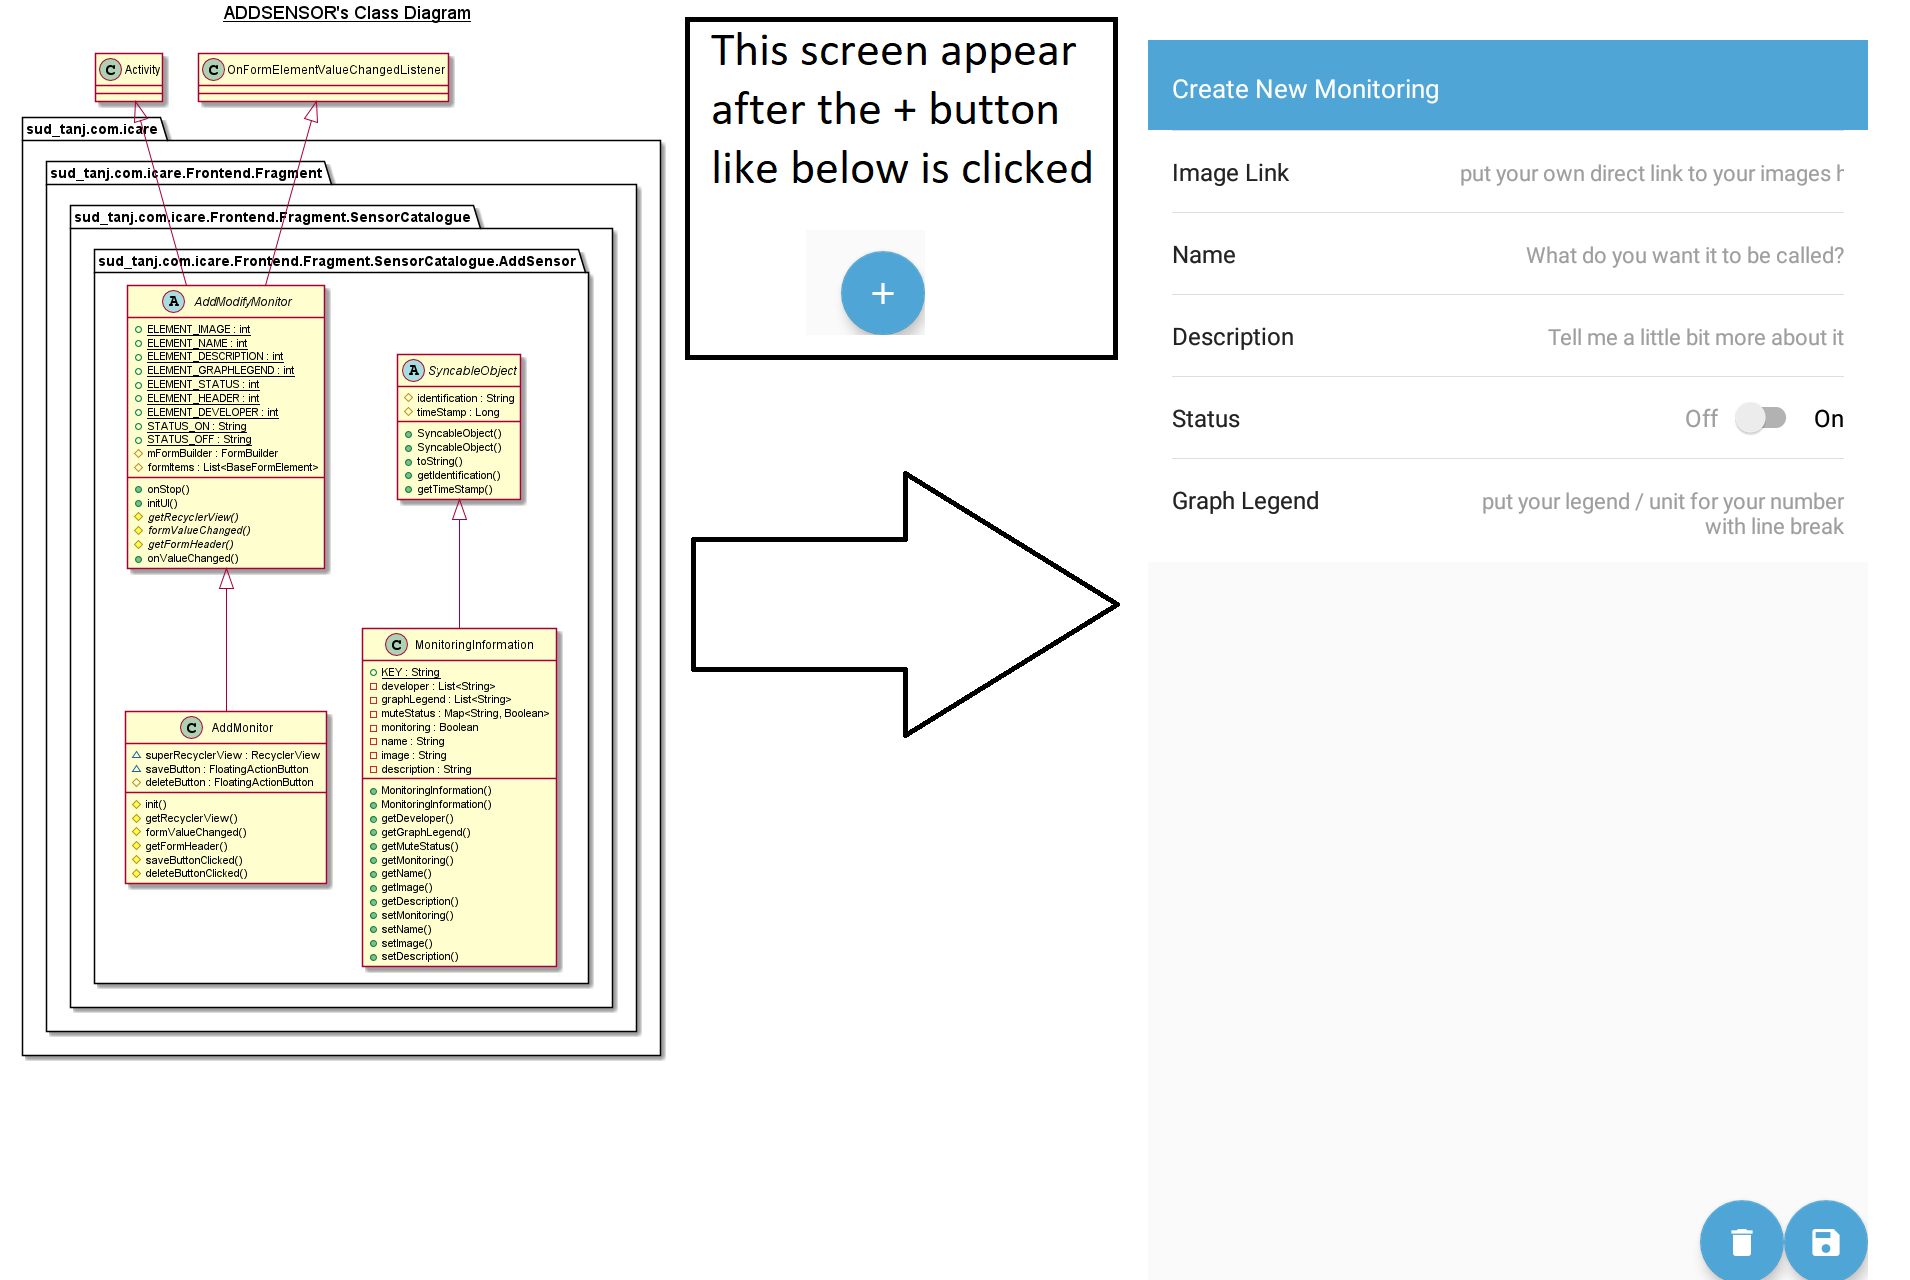

The diagram above was rendered by PlantUML. Its source (embedded in the PNG):
@startuml

title __ADDSENSOR's Class Diagram__\n

  package sud_tanj.com.icare {
    package sud_tanj.com.icare.Frontend.Fragment {
      package sud_tanj.com.icare.Frontend.Fragment.SensorCatalogue {
        package sud_tanj.com.icare.Frontend.Fragment.SensorCatalogue.AddSensor {
          abstract class AddModifyMonitor {
              {static} + ELEMENT_IMAGE : int
              {static} + ELEMENT_NAME : int
              {static} + ELEMENT_DESCRIPTION : int
              {static} + ELEMENT_GRAPHLEGEND : int
              {static} + ELEMENT_STATUS : int
              {static} + ELEMENT_HEADER : int
              {static} + ELEMENT_DEVELOPER : int
              {static} + STATUS_ON : String
              {static} + STATUS_OFF : String
              # mFormBuilder : FormBuilder
              # formItems : List<BaseFormElement>
              + onStop()
              + initUI()
              {abstract} # getRecyclerView()
              {abstract} # formValueChanged()
              {abstract} # getFormHeader()
              + onValueChanged()
          }
        }
      }
    }
  }
  

  package sud_tanj.com.icare {
    package sud_tanj.com.icare.Frontend.Fragment {
      package sud_tanj.com.icare.Frontend.Fragment.SensorCatalogue {
        package sud_tanj.com.icare.Frontend.Fragment.SensorCatalogue.AddSensor {
          class AddMonitor {
              ~ superRecyclerView : RecyclerView
              ~ saveButton : FloatingActionButton
              # deleteButton : FloatingActionButton
              # init()
              # getRecyclerView()
              # formValueChanged()
              # getFormHeader()
              # saveButtonClicked()
              # deleteButtonClicked()
          }
        }
      }
    }
  }
  

  package sud_tanj.com.icare {
    package sud_tanj.com.icare.Frontend.Fragment {
      package sud_tanj.com.icare.Frontend.Fragment.SensorCatalogue {
        package sud_tanj.com.icare.Frontend.Fragment.SensorCatalogue.AddSensor {
          class MonitoringInformation {
              {static} + KEY : String
              - developer : List<String>
              - graphLegend : List<String>
              - muteStatus : Map<String, Boolean>
              - monitoring : Boolean
              - name : String
              - image : String
              - description : String
              + MonitoringInformation()
              + MonitoringInformation()
              + getDeveloper()
              + getGraphLegend()
              + getMuteStatus()
              + getMonitoring()
              + getName()
              + getImage()
              + getDescription()
              + setMonitoring()
              + setName()
              + setImage()
              + setDescription()
          }
        }
      }
    }
  }
  

  package sud_tanj.com.icare {
    package sud_tanj.com.icare.Frontend.Fragment {
      package sud_tanj.com.icare.Frontend.Fragment.SensorCatalogue {
        package sud_tanj.com.icare.Frontend.Fragment.SensorCatalogue.AddSensor {
          abstract class SyncableObject {
              # identification : String
              # timeStamp : Long
              + SyncableObject()
              + SyncableObject()
              + toString()
              + getIdentification()
              + getTimeStamp()
          }
        }
      }
    }
  }
  

  AddModifyMonitor -up-|> OnFormElementValueChangedListener
  AddModifyMonitor -up-|> Activity
  AddMonitor -up-|> AddModifyMonitor
  MonitoringInformation -up-|> SyncableObject


right footer


PlantUML diagram generated by SketchIt! (https://bitbucket.org/pmesmeur/sketch.it)
For more information about this tool, please contact philippe.mesmeur@gmail.com
endfooter

@enduml